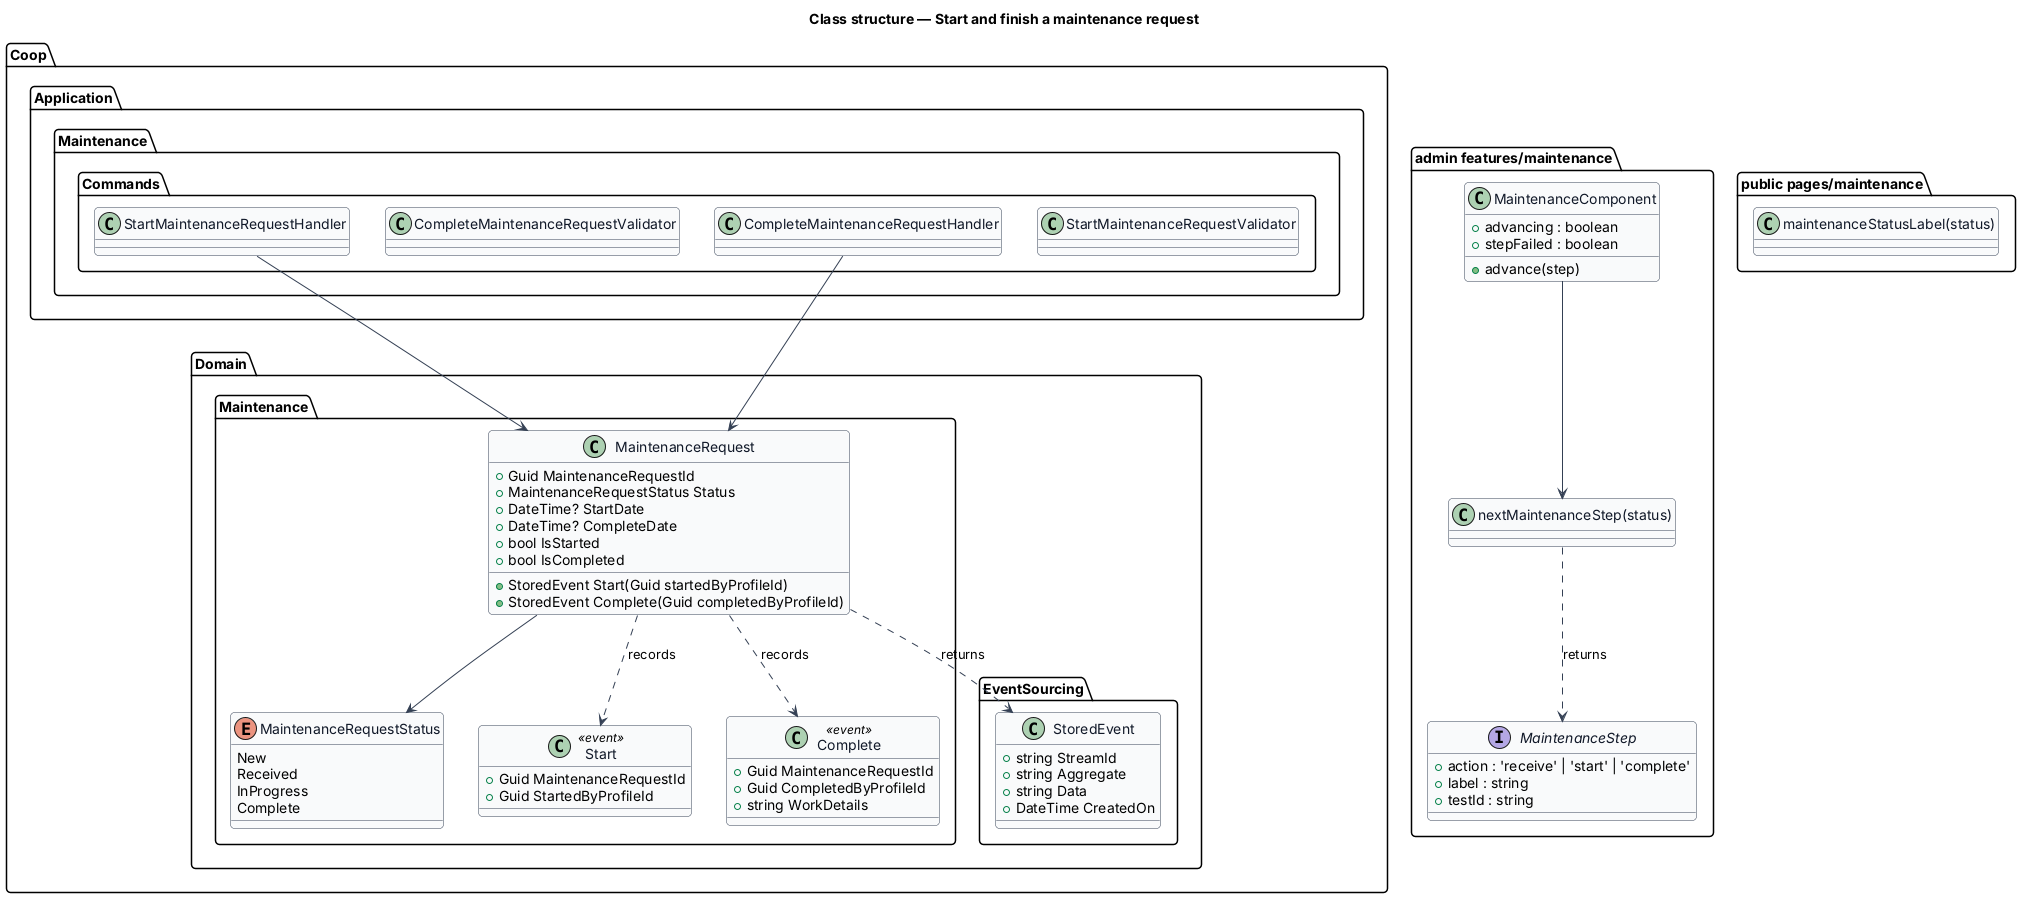

The diagram above was rendered by PlantUML. Its source (embedded in the PNG):
@startuml
skinparam backgroundColor #FFFFFF
skinparam shadowing false
skinparam roundcorner 8
skinparam defaultFontName Arial
skinparam ArrowColor #344054
skinparam class {
  BorderColor #344054
  FontColor #101828
  BackgroundColor #F9FAFB
}
title Class structure — Start and finish a maintenance request

package "Coop.Domain.Maintenance" {
  enum MaintenanceRequestStatus {
    New
    Received
    InProgress
    Complete
  }
  class MaintenanceRequest {
    +Guid MaintenanceRequestId
    +MaintenanceRequestStatus Status
    +DateTime? StartDate
    +DateTime? CompleteDate
    +bool IsStarted
    +bool IsCompleted
    +StoredEvent Start(Guid startedByProfileId)
    +StoredEvent Complete(Guid completedByProfileId)
  }
  class Start <<event>> {
    +Guid MaintenanceRequestId
    +Guid StartedByProfileId
  }
  class Complete <<event>> {
    +Guid MaintenanceRequestId
    +Guid CompletedByProfileId
    +string WorkDetails
  }
}
package "Coop.Domain.EventSourcing" {
  class StoredEvent {
    +string StreamId
    +string Aggregate
    +string Data
    +DateTime CreatedOn
  }
}
package "Coop.Application.Maintenance.Commands" {
  class StartMaintenanceRequestValidator
  class StartMaintenanceRequestHandler
  class CompleteMaintenanceRequestValidator
  class CompleteMaintenanceRequestHandler
}
package "admin features/maintenance" {
  interface MaintenanceStep {
    +action : 'receive' | 'start' | 'complete'
    +label : string
    +testId : string
  }
  class "nextMaintenanceStep(status)" as nextStep
  class "MaintenanceComponent" as adminScreen {
    +advancing : boolean
    +stepFailed : boolean
    +advance(step)
  }
}
package "public pages/maintenance" {
  class "maintenanceStatusLabel(status)" as label
}
MaintenanceRequest --> MaintenanceRequestStatus
MaintenanceRequest ..> Start : records
MaintenanceRequest ..> Complete : records
MaintenanceRequest ..> StoredEvent : returns
StartMaintenanceRequestHandler --> MaintenanceRequest
CompleteMaintenanceRequestHandler --> MaintenanceRequest
nextStep ..> MaintenanceStep : returns
adminScreen --> nextStep
@enduml